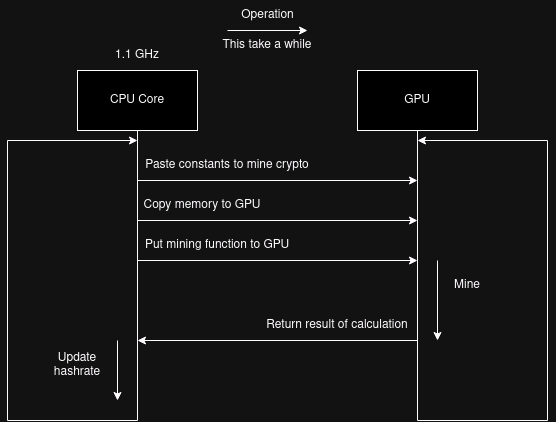

The diagram above was exported from draw.io. Its source (the exported page's mxGraphModel, read from the mxfile embedded in the PNG):
<mxGraphModel dx="819" dy="470" grid="1" gridSize="10" guides="1" tooltips="1" connect="1" arrows="1" fold="1" page="1" pageScale="1" pageWidth="850" pageHeight="1100" math="0" shadow="0">
  <root>
    <mxCell id="0" />
    <mxCell id="1" parent="0" />
    <mxCell id="UfLfVjAu9ALJEYlaUg1A-1" value="CPU Core" style="rounded=0;whiteSpace=wrap;html=1;" vertex="1" parent="1">
      <mxGeometry x="160" y="130" width="120" height="60" as="geometry" />
    </mxCell>
    <mxCell id="UfLfVjAu9ALJEYlaUg1A-2" value="GPU" style="rounded=0;whiteSpace=wrap;html=1;" vertex="1" parent="1">
      <mxGeometry x="440" y="130" width="120" height="60" as="geometry" />
    </mxCell>
    <mxCell id="UfLfVjAu9ALJEYlaUg1A-3" value="" style="endArrow=none;html=1;rounded=0;entryX=0.5;entryY=1;entryDx=0;entryDy=0;" edge="1" parent="1" target="UfLfVjAu9ALJEYlaUg1A-1">
      <mxGeometry width="50" height="50" relative="1" as="geometry">
        <mxPoint x="220" y="480" as="sourcePoint" />
        <mxPoint x="250" y="280" as="targetPoint" />
      </mxGeometry>
    </mxCell>
    <mxCell id="UfLfVjAu9ALJEYlaUg1A-4" value="" style="endArrow=none;html=1;rounded=0;entryX=0.5;entryY=1;entryDx=0;entryDy=0;" edge="1" parent="1" target="UfLfVjAu9ALJEYlaUg1A-2">
      <mxGeometry width="50" height="50" relative="1" as="geometry">
        <mxPoint x="500" y="480" as="sourcePoint" />
        <mxPoint x="430" y="280" as="targetPoint" />
      </mxGeometry>
    </mxCell>
    <mxCell id="UfLfVjAu9ALJEYlaUg1A-5" value="" style="endArrow=classic;html=1;rounded=0;" edge="1" parent="1">
      <mxGeometry width="50" height="50" relative="1" as="geometry">
        <mxPoint x="220" y="240" as="sourcePoint" />
        <mxPoint x="500" y="240" as="targetPoint" />
      </mxGeometry>
    </mxCell>
    <mxCell id="UfLfVjAu9ALJEYlaUg1A-6" value="1.1 GHz" style="text;html=1;strokeColor=none;fillColor=none;align=center;verticalAlign=middle;whiteSpace=wrap;rounded=0;" vertex="1" parent="1">
      <mxGeometry x="160" y="100" width="120" height="30" as="geometry" />
    </mxCell>
    <mxCell id="UfLfVjAu9ALJEYlaUg1A-7" value="Paste constants to mine crypto" style="text;html=1;strokeColor=none;fillColor=none;align=center;verticalAlign=middle;whiteSpace=wrap;rounded=0;" vertex="1" parent="1">
      <mxGeometry x="220" y="210" width="180" height="30" as="geometry" />
    </mxCell>
    <mxCell id="UfLfVjAu9ALJEYlaUg1A-8" value="" style="endArrow=classic;html=1;rounded=0;" edge="1" parent="1">
      <mxGeometry width="50" height="50" relative="1" as="geometry">
        <mxPoint x="220" y="280" as="sourcePoint" />
        <mxPoint x="500" y="280" as="targetPoint" />
      </mxGeometry>
    </mxCell>
    <mxCell id="UfLfVjAu9ALJEYlaUg1A-9" value="Copy memory to GPU" style="text;html=1;strokeColor=none;fillColor=none;align=center;verticalAlign=middle;whiteSpace=wrap;rounded=0;" vertex="1" parent="1">
      <mxGeometry x="220" y="250" width="130" height="30" as="geometry" />
    </mxCell>
    <mxCell id="UfLfVjAu9ALJEYlaUg1A-10" value="" style="endArrow=classic;html=1;rounded=0;" edge="1" parent="1">
      <mxGeometry width="50" height="50" relative="1" as="geometry">
        <mxPoint x="220" y="320" as="sourcePoint" />
        <mxPoint x="500" y="320" as="targetPoint" />
      </mxGeometry>
    </mxCell>
    <mxCell id="UfLfVjAu9ALJEYlaUg1A-12" value="Put mining function to GPU" style="text;html=1;strokeColor=none;fillColor=none;align=center;verticalAlign=middle;whiteSpace=wrap;rounded=0;" vertex="1" parent="1">
      <mxGeometry x="220" y="290" width="160" height="30" as="geometry" />
    </mxCell>
    <mxCell id="UfLfVjAu9ALJEYlaUg1A-14" value="Mine" style="text;html=1;strokeColor=none;fillColor=none;align=center;verticalAlign=middle;whiteSpace=wrap;rounded=0;" vertex="1" parent="1">
      <mxGeometry x="520" y="330" width="60" height="30" as="geometry" />
    </mxCell>
    <mxCell id="UfLfVjAu9ALJEYlaUg1A-16" value="" style="endArrow=classic;html=1;rounded=0;" edge="1" parent="1">
      <mxGeometry width="50" height="50" relative="1" as="geometry">
        <mxPoint x="520" y="320" as="sourcePoint" />
        <mxPoint x="520" y="400" as="targetPoint" />
      </mxGeometry>
    </mxCell>
    <mxCell id="UfLfVjAu9ALJEYlaUg1A-17" value="" style="endArrow=classic;html=1;rounded=0;" edge="1" parent="1">
      <mxGeometry width="50" height="50" relative="1" as="geometry">
        <mxPoint x="500" y="400" as="sourcePoint" />
        <mxPoint x="220" y="400" as="targetPoint" />
      </mxGeometry>
    </mxCell>
    <mxCell id="UfLfVjAu9ALJEYlaUg1A-18" value="Return result of calculation" style="text;html=1;strokeColor=none;fillColor=none;align=center;verticalAlign=middle;whiteSpace=wrap;rounded=0;" vertex="1" parent="1">
      <mxGeometry x="340" y="370" width="160" height="30" as="geometry" />
    </mxCell>
    <mxCell id="UfLfVjAu9ALJEYlaUg1A-19" value="" style="endArrow=classic;html=1;rounded=0;" edge="1" parent="1">
      <mxGeometry width="50" height="50" relative="1" as="geometry">
        <mxPoint x="200" y="400" as="sourcePoint" />
        <mxPoint x="200" y="460" as="targetPoint" />
      </mxGeometry>
    </mxCell>
    <mxCell id="UfLfVjAu9ALJEYlaUg1A-20" value="Update hashrate" style="text;html=1;strokeColor=none;fillColor=none;align=center;verticalAlign=middle;whiteSpace=wrap;rounded=0;" vertex="1" parent="1">
      <mxGeometry x="130" y="410" width="60" height="30" as="geometry" />
    </mxCell>
    <mxCell id="UfLfVjAu9ALJEYlaUg1A-22" value="" style="endArrow=none;html=1;rounded=0;" edge="1" parent="1">
      <mxGeometry width="50" height="50" relative="1" as="geometry">
        <mxPoint x="90" y="480" as="sourcePoint" />
        <mxPoint x="220" y="480" as="targetPoint" />
      </mxGeometry>
    </mxCell>
    <mxCell id="UfLfVjAu9ALJEYlaUg1A-24" value="" style="endArrow=none;html=1;rounded=0;" edge="1" parent="1">
      <mxGeometry width="50" height="50" relative="1" as="geometry">
        <mxPoint x="90" y="480" as="sourcePoint" />
        <mxPoint x="90" y="200" as="targetPoint" />
      </mxGeometry>
    </mxCell>
    <mxCell id="UfLfVjAu9ALJEYlaUg1A-25" value="" style="endArrow=classic;html=1;rounded=0;" edge="1" parent="1">
      <mxGeometry width="50" height="50" relative="1" as="geometry">
        <mxPoint x="90" y="200" as="sourcePoint" />
        <mxPoint x="220" y="200" as="targetPoint" />
      </mxGeometry>
    </mxCell>
    <mxCell id="UfLfVjAu9ALJEYlaUg1A-26" value="" style="endArrow=none;html=1;rounded=0;" edge="1" parent="1">
      <mxGeometry width="50" height="50" relative="1" as="geometry">
        <mxPoint x="500" y="480" as="sourcePoint" />
        <mxPoint x="630" y="480" as="targetPoint" />
      </mxGeometry>
    </mxCell>
    <mxCell id="UfLfVjAu9ALJEYlaUg1A-27" value="" style="endArrow=none;html=1;rounded=0;" edge="1" parent="1">
      <mxGeometry width="50" height="50" relative="1" as="geometry">
        <mxPoint x="630" y="480" as="sourcePoint" />
        <mxPoint x="630" y="200" as="targetPoint" />
      </mxGeometry>
    </mxCell>
    <mxCell id="UfLfVjAu9ALJEYlaUg1A-29" value="" style="endArrow=classic;html=1;rounded=0;" edge="1" parent="1">
      <mxGeometry width="50" height="50" relative="1" as="geometry">
        <mxPoint x="630" y="200" as="sourcePoint" />
        <mxPoint x="500" y="200" as="targetPoint" />
      </mxGeometry>
    </mxCell>
    <mxCell id="UfLfVjAu9ALJEYlaUg1A-31" value="" style="endArrow=classic;html=1;rounded=0;" edge="1" parent="1">
      <mxGeometry width="50" height="50" relative="1" as="geometry">
        <mxPoint x="310" y="90" as="sourcePoint" />
        <mxPoint x="390" y="90" as="targetPoint" />
      </mxGeometry>
    </mxCell>
    <mxCell id="UfLfVjAu9ALJEYlaUg1A-32" value="Operation" style="text;html=1;align=center;verticalAlign=middle;resizable=0;points=[];autosize=1;strokeColor=none;fillColor=none;" vertex="1" parent="1">
      <mxGeometry x="310" y="60" width="80" height="30" as="geometry" />
    </mxCell>
    <mxCell id="UfLfVjAu9ALJEYlaUg1A-33" value="This take a while" style="text;html=1;strokeColor=none;fillColor=none;align=center;verticalAlign=middle;whiteSpace=wrap;rounded=0;" vertex="1" parent="1">
      <mxGeometry x="295" y="90" width="110" height="30" as="geometry" />
    </mxCell>
  </root>
</mxGraphModel>